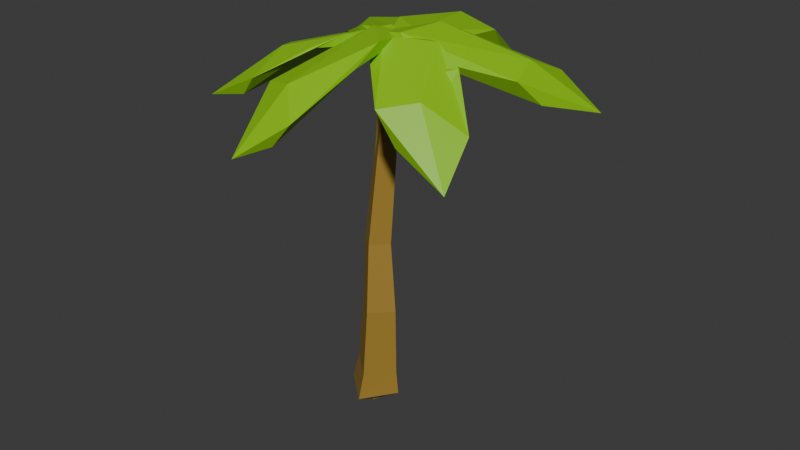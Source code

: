 # Source: palm_tree1.blend  (saved by Blender 4.5.88; exported with 4.5.12 LTS)
import bpy
from mathutils import Matrix  # noqa: F401  (used for matrix-valued properties, if any)

bpy.ops.wm.read_factory_settings(use_empty=True)
scene = bpy.context.scene
scene.name = 'Scene'

# ---- collections
col_collection = bpy.data.collections.new('Collection'); scene.collection.children.link(col_collection)

# ---- materials (node trees are filled in below, after node groups)
mat_material = bpy.data.materials.new('Material')
mat_material.alpha_threshold = 0.0
mat_material.roughness = 0.5
mat_material.line_color = (0.0, 0.0, 0.0, 1.0)
mat_material_001 = bpy.data.materials.new('Material.001')
mat_material_003 = bpy.data.materials.new('Material.003')

# ---- material node trees
mat_material.use_nodes = True; mat_material.node_tree.nodes.clear()
_N = mat_material.node_tree.nodes; _L = mat_material.node_tree.links
n0 = _N.new('ShaderNodeOutputMaterial'); n0.name = 'Material Output'; n0.location = (200, 100)
n1 = _N.new('ShaderNodeBsdfPrincipled'); n1.name = 'Principled BSDF'; n1.location = (-200, 100)
n1.inputs[0].default_value = (0.3505, 0.219, 0.03489, 1.0)
n1.inputs[3].default_value = 1.45
_L.new(n1.outputs[0], n0.inputs[0])
n0.is_active_output = True
mat_material_001.use_nodes = True; mat_material_001.node_tree.nodes.clear()
_N = mat_material_001.node_tree.nodes; _L = mat_material_001.node_tree.links
n0 = _N.new('ShaderNodeBsdfPrincipled'); n0.name = 'Principled BSDF'; n0.location = (-200, 100)
n0.inputs[0].default_value = (0.2732, 0.6132, 0.0, 1.0)
n1 = _N.new('ShaderNodeOutputMaterial'); n1.name = 'Material Output'; n1.location = (200, 100)
_L.new(n0.outputs[0], n1.inputs[0])
n1.is_active_output = True
mat_material_003.use_nodes = True; mat_material_003.node_tree.nodes.clear()
_N = mat_material_003.node_tree.nodes; _L = mat_material_003.node_tree.links
n0 = _N.new('ShaderNodeBsdfPrincipled'); n0.name = 'Principled BSDF'; n0.location = (-200, 100)
n0.inputs[0].default_value = (0.8002, 0.4669, 0.1665, 1.0)
n1 = _N.new('ShaderNodeOutputMaterial'); n1.name = 'Material Output'; n1.location = (200, 100)
_L.new(n0.outputs[0], n1.inputs[0])
n1.is_active_output = True

# ---- world
world_world = bpy.data.worlds.new('World'); scene.world = world_world
world_world.use_nodes = True; world_world.node_tree.nodes.clear()
_N = world_world.node_tree.nodes; _L = world_world.node_tree.links
n0 = _N.new('ShaderNodeOutputWorld'); n0.name = 'World Output'; n0.location = (200, 100)
n1 = _N.new('ShaderNodeBackground'); n1.name = 'Background'; n1.location = (-200, 100)
n1.inputs[0].default_value = (0.05088, 0.05088, 0.05088, 1.0)
_L.new(n1.outputs[0], n0.inputs[0])
n0.is_active_output = True
world_world.color = (0.05088, 0.05088, 0.05088)
world_world.sun_shadow_jitter_overblur = 0.0

# ---- meshes
me_cube = bpy.data.meshes.new('Cube')
me_cube.from_pydata([(0.0, 0.0, -0.5822), (0.3433, 0.2583, 8.977), (0.2733, -0.07403, 3.023), (0.06991, 0.08028, -1.057), (0.1424, 0.06078, 5.615), (0.8356, 0.01429, 13.08), (0.1366, -0.03702, 0.4188)], [(4, 1), (6, 2), (3, 0), (2, 4), (1, 5), (0, 6)], [])
_uv = me_cube.uv_layers.new(name='UVMap')
_uv.uv.foreach_set('vector', [])
me_cube.materials.append(mat_material)
me_cube.use_mirror_vertex_groups = False
me_cube.update()
me_icosphere_003 = bpy.data.meshes.new('Icosphere.003')
me_icosphere_003.from_pydata([(0.05688, 2.451, -0.6848), (1.149, 1.161, -0.2543), (-0.1467, -0.3834, -0.02461), (-1.248, 2.742, -0.4485), (-0.5684, 5.641, -2.38), (0.9028, 4.814, -1.82), (0.5188, 0.6553, 0.2481), (-0.9626, 1.632, 0.128), (-1.203, 5.43, -1.703), (0.1088, 6.682, -2.614), (1.178, 4.091, -0.7962), (-0.2763, 4.181, -0.4007)], [], [(0, 1, 2), (1, 0, 5), (0, 2, 3), (0, 3, 4), (0, 4, 5), (1, 5, 10), (2, 1, 6), (3, 2, 7), (4, 3, 8), (5, 4, 9), (1, 10, 6), (2, 6, 7), (3, 7, 8), (4, 8, 9), (5, 9, 10), (6, 10, 11), (7, 6, 11), (8, 7, 11), (9, 8, 11), (10, 9, 11)])
_uv = me_icosphere_003.uv_layers.new(name='UVMap')
_uv.uv.foreach_set('vector', [0.1818, 0.0, 0.2727, 0.1575, 0.09091, 0.1575, 0.2727, 0.1575, 0.3636, 0.0, 0.4545, 0.1575, 0.9091, 0.0, 1.0, 0.1575, 0.8182, 0.1575, 0.7273, 0.0, 0.8182, 0.1575, 0.6364, 0.1575, 0.5455, 0.0, 0.6364, 0.1575, 0.4545, 0.1575, 0.2727, 0.1575, 0.4545, 0.1575, 0.3636, 0.3149, 0.09091, 0.1575, 0.2727, 0.1575, 0.1818, 0.3149, 0.8182, 0.1575, 1.0, 0.1575, 0.9091, 0.3149, 0.6364, 0.1575, 0.8182, 0.1575, 0.7273, 0.3149, 0.4545, 0.1575, 0.6364, 0.1575, 0.5455, 0.3149, 0.2727, 0.1575, 0.3636, 0.3149, 0.1818, 0.3149, 0.09091, 0.1575, 0.1818, 0.3149, 0.0, 0.3149, 0.8182, 0.1575, 0.9091, 0.3149, 0.7273, 0.3149, 0.6364, 0.1575, 0.7273, 0.3149, 0.5455, 0.3149, 0.4545, 0.1575, 0.5455, 0.3149, 0.3636, 0.3149, 0.1818, 0.3149, 0.3636, 0.3149, 0.2727, 0.4724, 0.0, 0.3149, 0.1818, 0.3149, 0.09091, 0.4724, 0.7273, 0.3149, 0.9091, 0.3149, 0.8182, 0.4724, 0.5455, 0.3149, 0.7273, 0.3149, 0.6364, 0.4724, 0.3636, 0.3149, 0.5455, 0.3149, 0.4545, 0.4724])
me_icosphere_003.materials.append(mat_material_001)
me_icosphere_003.update()
me_icosphere_006 = bpy.data.meshes.new('Icosphere.006')
me_icosphere_006.from_pydata([(0.05688, 2.451, -0.6848), (1.149, 1.161, -0.2543), (-0.1467, -0.3834, -0.02461), (-1.248, 2.742, -0.4485), (-1.135, 5.771, -2.348), (0.4767, 5.111, -1.988), (0.5188, 0.6553, 0.2481), (-0.9626, 1.632, 0.128), (-1.658, 5.468, -1.613), (-0.6149, 6.891, -2.614), (0.9501, 4.4, -1.031), (-0.3695, 4.62, -0.7994)], [], [(0, 1, 2), (1, 0, 5), (0, 2, 3), (0, 3, 4), (0, 4, 5), (1, 5, 10), (2, 1, 6), (3, 2, 7), (4, 3, 8), (5, 4, 9), (1, 10, 6), (2, 6, 7), (3, 7, 8), (4, 8, 9), (5, 9, 10), (6, 10, 11), (7, 6, 11), (8, 7, 11), (9, 8, 11), (10, 9, 11)])
_uv = me_icosphere_006.uv_layers.new(name='UVMap')
_uv.uv.foreach_set('vector', [0.1818, 0.0, 0.2727, 0.1575, 0.09091, 0.1575, 0.2727, 0.1575, 0.3636, 0.0, 0.4545, 0.1575, 0.9091, 0.0, 1.0, 0.1575, 0.8182, 0.1575, 0.7273, 0.0, 0.8182, 0.1575, 0.6364, 0.1575, 0.5455, 0.0, 0.6364, 0.1575, 0.4545, 0.1575, 0.2727, 0.1575, 0.4545, 0.1575, 0.3636, 0.3149, 0.09091, 0.1575, 0.2727, 0.1575, 0.1818, 0.3149, 0.8182, 0.1575, 1.0, 0.1575, 0.9091, 0.3149, 0.6364, 0.1575, 0.8182, 0.1575, 0.7273, 0.3149, 0.4545, 0.1575, 0.6364, 0.1575, 0.5455, 0.3149, 0.2727, 0.1575, 0.3636, 0.3149, 0.1818, 0.3149, 0.09091, 0.1575, 0.1818, 0.3149, 0.0, 0.3149, 0.8182, 0.1575, 0.9091, 0.3149, 0.7273, 0.3149, 0.6364, 0.1575, 0.7273, 0.3149, 0.5455, 0.3149, 0.4545, 0.1575, 0.5455, 0.3149, 0.3636, 0.3149, 0.1818, 0.3149, 0.3636, 0.3149, 0.2727, 0.4724, 0.0, 0.3149, 0.1818, 0.3149, 0.09091, 0.4724, 0.7273, 0.3149, 0.9091, 0.3149, 0.8182, 0.4724, 0.5455, 0.3149, 0.7273, 0.3149, 0.6364, 0.4724, 0.3636, 0.3149, 0.5455, 0.3149, 0.4545, 0.4724])
me_icosphere_006.materials.append(mat_material_001)
me_icosphere_006.update()
me_icosphere_007 = bpy.data.meshes.new('Icosphere.007')
me_icosphere_007.from_pydata([(0.05688, 2.451, -0.6848), (1.149, 1.161, -0.2543), (-0.1467, -0.3834, -0.02461), (-1.248, 2.742, -0.4485), (-0.3628, 4.75, -2.684), (1.199, 4.095, -2.14), (0.5188, 0.6553, 0.2481), (-0.9626, 1.632, 0.128), (-0.9161, 4.645, -1.917), (0.2301, 5.753, -3.172), (1.611, 3.585, -1.038), (0.3038, 3.925, -0.8996)], [], [(0, 1, 2), (1, 0, 5), (0, 2, 3), (0, 3, 4), (0, 4, 5), (1, 5, 10), (2, 1, 6), (3, 2, 7), (4, 3, 8), (5, 4, 9), (1, 10, 6), (2, 6, 7), (3, 7, 8), (4, 8, 9), (5, 9, 10), (6, 10, 11), (7, 6, 11), (8, 7, 11), (9, 8, 11), (10, 9, 11)])
_uv = me_icosphere_007.uv_layers.new(name='UVMap')
_uv.uv.foreach_set('vector', [0.1818, 0.0, 0.2727, 0.1575, 0.09091, 0.1575, 0.2727, 0.1575, 0.3636, 0.0, 0.4545, 0.1575, 0.9091, 0.0, 1.0, 0.1575, 0.8182, 0.1575, 0.7273, 0.0, 0.8182, 0.1575, 0.6364, 0.1575, 0.5455, 0.0, 0.6364, 0.1575, 0.4545, 0.1575, 0.2727, 0.1575, 0.4545, 0.1575, 0.3636, 0.3149, 0.09091, 0.1575, 0.2727, 0.1575, 0.1818, 0.3149, 0.8182, 0.1575, 1.0, 0.1575, 0.9091, 0.3149, 0.6364, 0.1575, 0.8182, 0.1575, 0.7273, 0.3149, 0.4545, 0.1575, 0.6364, 0.1575, 0.5455, 0.3149, 0.2727, 0.1575, 0.3636, 0.3149, 0.1818, 0.3149, 0.09091, 0.1575, 0.1818, 0.3149, 0.0, 0.3149, 0.8182, 0.1575, 0.9091, 0.3149, 0.7273, 0.3149, 0.6364, 0.1575, 0.7273, 0.3149, 0.5455, 0.3149, 0.4545, 0.1575, 0.5455, 0.3149, 0.3636, 0.3149, 0.1818, 0.3149, 0.3636, 0.3149, 0.2727, 0.4724, 0.0, 0.3149, 0.1818, 0.3149, 0.09091, 0.4724, 0.7273, 0.3149, 0.9091, 0.3149, 0.8182, 0.4724, 0.5455, 0.3149, 0.7273, 0.3149, 0.6364, 0.4724, 0.3636, 0.3149, 0.5455, 0.3149, 0.4545, 0.4724])
me_icosphere_007.materials.append(mat_material_001)
me_icosphere_007.update()
me_icosphere_008 = bpy.data.meshes.new('Icosphere.008')
me_icosphere_008.from_pydata([(0.05688, 2.451, -0.6848), (1.149, 1.161, -0.2543), (-0.1467, -0.3834, -0.02461), (-1.248, 2.742, -0.4485), (-0.5644, 5.392, -2.481), (1.048, 4.732, -2.121), (0.5188, 0.6553, 0.2481), (-0.9626, 1.632, 0.128), (-1.087, 5.089, -1.746), (-0.04394, 6.512, -2.748), (1.521, 4.021, -1.165), (0.2015, 4.242, -0.9327)], [], [(0, 1, 2), (1, 0, 5), (0, 2, 3), (0, 3, 4), (0, 4, 5), (1, 5, 10), (2, 1, 6), (3, 2, 7), (4, 3, 8), (5, 4, 9), (1, 10, 6), (2, 6, 7), (3, 7, 8), (4, 8, 9), (5, 9, 10), (6, 10, 11), (7, 6, 11), (8, 7, 11), (9, 8, 11), (10, 9, 11)])
_uv = me_icosphere_008.uv_layers.new(name='UVMap')
_uv.uv.foreach_set('vector', [0.1818, 0.0, 0.2727, 0.1575, 0.09091, 0.1575, 0.2727, 0.1575, 0.3636, 0.0, 0.4545, 0.1575, 0.9091, 0.0, 1.0, 0.1575, 0.8182, 0.1575, 0.7273, 0.0, 0.8182, 0.1575, 0.6364, 0.1575, 0.5455, 0.0, 0.6364, 0.1575, 0.4545, 0.1575, 0.2727, 0.1575, 0.4545, 0.1575, 0.3636, 0.3149, 0.09091, 0.1575, 0.2727, 0.1575, 0.1818, 0.3149, 0.8182, 0.1575, 1.0, 0.1575, 0.9091, 0.3149, 0.6364, 0.1575, 0.8182, 0.1575, 0.7273, 0.3149, 0.4545, 0.1575, 0.6364, 0.1575, 0.5455, 0.3149, 0.2727, 0.1575, 0.3636, 0.3149, 0.1818, 0.3149, 0.09091, 0.1575, 0.1818, 0.3149, 0.0, 0.3149, 0.8182, 0.1575, 0.9091, 0.3149, 0.7273, 0.3149, 0.6364, 0.1575, 0.7273, 0.3149, 0.5455, 0.3149, 0.4545, 0.1575, 0.5455, 0.3149, 0.3636, 0.3149, 0.1818, 0.3149, 0.3636, 0.3149, 0.2727, 0.4724, 0.0, 0.3149, 0.1818, 0.3149, 0.09091, 0.4724, 0.7273, 0.3149, 0.9091, 0.3149, 0.8182, 0.4724, 0.5455, 0.3149, 0.7273, 0.3149, 0.6364, 0.4724, 0.3636, 0.3149, 0.5455, 0.3149, 0.4545, 0.4724])
me_icosphere_008.materials.append(mat_material_001)
me_icosphere_008.update()
me_icosphere_009 = bpy.data.meshes.new('Icosphere.009')
me_icosphere_009.from_pydata([(0.05688, 2.451, -0.6848), (1.149, 1.161, -0.2543), (-0.1467, -0.3834, -0.02461), (-1.248, 2.742, -0.4485), (-1.48, 5.016, -2.294), (0.2682, 5.045, -1.966), (0.5188, 0.6553, 0.2481), (-0.9626, 1.632, 0.128), (-1.823, 4.502, -1.571), (-1.457, 6.26, -2.515), (1.005, 4.549, -1.041), (-0.2879, 4.213, -0.7965)], [], [(0, 1, 2), (1, 0, 5), (0, 2, 3), (0, 3, 4), (0, 4, 5), (1, 5, 10), (2, 1, 6), (3, 2, 7), (4, 3, 8), (5, 4, 9), (1, 10, 6), (2, 6, 7), (3, 7, 8), (4, 8, 9), (5, 9, 10), (6, 10, 11), (7, 6, 11), (8, 7, 11), (9, 8, 11), (10, 9, 11)])
_uv = me_icosphere_009.uv_layers.new(name='UVMap')
_uv.uv.foreach_set('vector', [0.1818, 0.0, 0.2727, 0.1575, 0.09091, 0.1575, 0.2727, 0.1575, 0.3636, 0.0, 0.4545, 0.1575, 0.9091, 0.0, 1.0, 0.1575, 0.8182, 0.1575, 0.7273, 0.0, 0.8182, 0.1575, 0.6364, 0.1575, 0.5455, 0.0, 0.6364, 0.1575, 0.4545, 0.1575, 0.2727, 0.1575, 0.4545, 0.1575, 0.3636, 0.3149, 0.09091, 0.1575, 0.2727, 0.1575, 0.1818, 0.3149, 0.8182, 0.1575, 1.0, 0.1575, 0.9091, 0.3149, 0.6364, 0.1575, 0.8182, 0.1575, 0.7273, 0.3149, 0.4545, 0.1575, 0.6364, 0.1575, 0.5455, 0.3149, 0.2727, 0.1575, 0.3636, 0.3149, 0.1818, 0.3149, 0.09091, 0.1575, 0.1818, 0.3149, 0.0, 0.3149, 0.8182, 0.1575, 0.9091, 0.3149, 0.7273, 0.3149, 0.6364, 0.1575, 0.7273, 0.3149, 0.5455, 0.3149, 0.4545, 0.1575, 0.5455, 0.3149, 0.3636, 0.3149, 0.1818, 0.3149, 0.3636, 0.3149, 0.2727, 0.4724, 0.0, 0.3149, 0.1818, 0.3149, 0.09091, 0.4724, 0.7273, 0.3149, 0.9091, 0.3149, 0.8182, 0.4724, 0.5455, 0.3149, 0.7273, 0.3149, 0.6364, 0.4724, 0.3636, 0.3149, 0.5455, 0.3149, 0.4545, 0.4724])
me_icosphere_009.materials.append(mat_material_001)
me_icosphere_009.update()
me_icosphere_010 = bpy.data.meshes.new('Icosphere.010')
me_icosphere_010.from_pydata([(0.05688, 2.451, -0.6848), (1.149, 1.161, -0.2543), (-0.1467, -0.3834, -0.02461), (-1.248, 2.742, -0.4485), (-0.5664, 5.106, -2.357), (0.8798, 4.476, -1.535), (0.5188, 0.6553, 0.2481), (-0.9626, 1.632, 0.128), (-1.245, 5.012, -1.697), (0.09741, 6.104, -2.756), (1.095, 3.993, -0.3663), (-0.2179, 4.324, -0.4664)], [], [(0, 1, 2), (1, 0, 5), (0, 2, 3), (0, 3, 4), (0, 4, 5), (1, 5, 10), (2, 1, 6), (3, 2, 7), (4, 3, 8), (5, 4, 9), (1, 10, 6), (2, 6, 7), (3, 7, 8), (4, 8, 9), (5, 9, 10), (6, 10, 11), (7, 6, 11), (8, 7, 11), (9, 8, 11), (10, 9, 11)])
_uv = me_icosphere_010.uv_layers.new(name='UVMap')
_uv.uv.foreach_set('vector', [0.1818, 0.0, 0.2727, 0.1575, 0.09091, 0.1575, 0.2727, 0.1575, 0.3636, 0.0, 0.4545, 0.1575, 0.9091, 0.0, 1.0, 0.1575, 0.8182, 0.1575, 0.7273, 0.0, 0.8182, 0.1575, 0.6364, 0.1575, 0.5455, 0.0, 0.6364, 0.1575, 0.4545, 0.1575, 0.2727, 0.1575, 0.4545, 0.1575, 0.3636, 0.3149, 0.09091, 0.1575, 0.2727, 0.1575, 0.1818, 0.3149, 0.8182, 0.1575, 1.0, 0.1575, 0.9091, 0.3149, 0.6364, 0.1575, 0.8182, 0.1575, 0.7273, 0.3149, 0.4545, 0.1575, 0.6364, 0.1575, 0.5455, 0.3149, 0.2727, 0.1575, 0.3636, 0.3149, 0.1818, 0.3149, 0.09091, 0.1575, 0.1818, 0.3149, 0.0, 0.3149, 0.8182, 0.1575, 0.9091, 0.3149, 0.7273, 0.3149, 0.6364, 0.1575, 0.7273, 0.3149, 0.5455, 0.3149, 0.4545, 0.1575, 0.5455, 0.3149, 0.3636, 0.3149, 0.1818, 0.3149, 0.3636, 0.3149, 0.2727, 0.4724, 0.0, 0.3149, 0.1818, 0.3149, 0.09091, 0.4724, 0.7273, 0.3149, 0.9091, 0.3149, 0.8182, 0.4724, 0.5455, 0.3149, 0.7273, 0.3149, 0.6364, 0.4724, 0.3636, 0.3149, 0.5455, 0.3149, 0.4545, 0.4724])
me_icosphere_010.materials.append(mat_material_001)
me_icosphere_010.update()
me_cube_001 = bpy.data.meshes.new('Cube.001')
me_cube_001.from_pydata([(0.3794, -0.2037, 8.974), (-0.1169, 0.222, 9.019), (0.3071, 0.7203, 8.981), (0.8034, 0.2946, 8.936), (0.3344, -0.8033, 3.037), (-0.4562, -0.1351, 3.025), (0.2122, 0.6553, 3.009), (1.003, -0.01296, 3.021), (0.1885, -0.4942, 5.646), (-0.4134, 0.01494, 5.62), (0.09635, 0.6157, 5.585), (0.6982, 0.1066, 5.61), (0.8437, -0.09859, 13.08), (0.7233, 0.005319, 13.1), (0.8275, 0.1272, 13.09), (0.9479, 0.02326, 13.07), (0.207, -0.8977, 0.3901), (-0.7207, -0.1097, 0.4978), (0.0663, 0.8237, 0.4474), (0.994, 0.03567, 0.3398), (0.2327, -0.4275, 6.414), (-0.3449, 0.06366, 6.42), (0.1442, 0.6395, 6.357), (0.7217, 0.1484, 6.351), (0.2719, -0.3683, 7.096), (-0.2851, 0.1053, 7.102), (0.1865, 0.6606, 7.041), (0.7435, 0.187, 7.035), (0.3094, -0.3117, 7.748), (-0.2278, 0.1451, 7.753), (0.2271, 0.6807, 7.695), (0.7643, 0.2239, 7.69), (0.3458, -0.2567, 8.382), (-0.1722, 0.1838, 8.387), (0.2665, 0.7003, 8.33), (0.7845, 0.2598, 8.325), (0.2535, -0.8637, 1.348), (-0.6261, -0.1184, 1.405), (0.1189, 0.7628, 1.378), (0.9984, 0.01756, 1.321), (0.2944, -0.8329, 2.195), (-0.539, -0.1269, 2.249), (0.1668, 0.708, 2.224), (1.0, 0.001952, 2.17), (0.2785, -0.6853, 4.045), (-0.4391, -0.0795, 3.977), (0.1686, 0.6396, 3.971), (0.8862, 0.03387, 4.038), (0.2321, -0.5867, 4.871), (-0.4255, -0.03165, 4.809), (0.1314, 0.6273, 4.803), (0.7889, 0.07223, 4.865), (0.4815, -0.1794, 9.875), (0.07295, 0.173, 9.945), (0.4264, 0.5863, 9.927), (0.835, 0.2338, 9.857), (0.5382, -0.1668, 10.38), (0.1747, 0.1468, 10.44), (0.4891, 0.5144, 10.42), (0.8526, 0.2009, 10.36), (0.5846, -0.1564, 10.79), (0.258, 0.1253, 10.84), (0.5405, 0.4556, 10.83), (0.8671, 0.1739, 10.77), (0.6254, -0.1473, 11.15), (0.3313, 0.1064, 11.2), (0.5857, 0.4039, 11.18), (0.8798, 0.1502, 11.13), (0.6625, -0.139, 11.47), (0.3979, 0.08921, 11.52), (0.6268, 0.3569, 11.51), (0.8914, 0.1286, 11.46), (0.6969, -0.1314, 11.78), (0.4596, 0.0733, 11.82), (0.6649, 0.3133, 11.81), (0.9021, 0.1086, 11.77), (0.7292, -0.1242, 12.06), (0.5176, 0.05836, 12.1), (0.7006, 0.2724, 12.09), (0.9122, 0.08987, 12.05), (0.7597, -0.1173, 12.33), (0.5724, 0.04421, 12.37), (0.7345, 0.2337, 12.36), (0.9217, 0.0721, 12.33), (0.7889, -0.1108, 12.59), (0.6248, 0.03072, 12.62), (0.7667, 0.1967, 12.61), (0.9308, 0.05515, 12.58), (0.8168, -0.1046, 12.84), (0.675, 0.01778, 12.86), (0.7977, 0.1613, 12.86), (0.9396, 0.0389, 12.83)], [], [(15, 14, 13, 12), (20, 21, 9, 8), (21, 22, 10, 9), (22, 23, 11, 10), (23, 20, 8, 11), (24, 25, 21, 20), (25, 26, 22, 21), (26, 27, 23, 22), (27, 24, 20, 23), (28, 29, 25, 24), (29, 30, 26, 25), (30, 31, 27, 26), (31, 28, 24, 27), (32, 33, 29, 28), (33, 34, 30, 29), (34, 35, 31, 30), (35, 32, 28, 31), (0, 1, 33, 32), (1, 2, 34, 33), (2, 3, 35, 34), (3, 0, 32, 35), (36, 37, 17, 16), (37, 38, 18, 17), (38, 39, 19, 18), (39, 36, 16, 19), (40, 41, 37, 36), (41, 42, 38, 37), (42, 43, 39, 38), (43, 40, 36, 39), (4, 5, 41, 40), (5, 6, 42, 41), (6, 7, 43, 42), (7, 4, 40, 43), (44, 45, 5, 4), (45, 46, 6, 5), (46, 47, 7, 6), (47, 44, 4, 7), (48, 49, 45, 44), (49, 50, 46, 45), (50, 51, 47, 46), (51, 48, 44, 47), (8, 9, 49, 48), (9, 10, 50, 49), (10, 11, 51, 50), (11, 8, 48, 51), (52, 53, 1, 0), (53, 54, 2, 1), (54, 55, 3, 2), (55, 52, 0, 3), (56, 57, 53, 52), (57, 58, 54, 53), (58, 59, 55, 54), (59, 56, 52, 55), (60, 61, 57, 56), (61, 62, 58, 57), (62, 63, 59, 58), (63, 60, 56, 59), (64, 65, 61, 60), (65, 66, 62, 61), (66, 67, 63, 62), (67, 64, 60, 63), (68, 69, 65, 64), (69, 70, 66, 65), (70, 71, 67, 66), (71, 68, 64, 67), (72, 73, 69, 68), (73, 74, 70, 69), (74, 75, 71, 70), (75, 72, 68, 71), (76, 77, 73, 72), (77, 78, 74, 73), (78, 79, 75, 74), (79, 76, 72, 75), (80, 81, 77, 76), (81, 82, 78, 77), (82, 83, 79, 78), (83, 80, 76, 79), (84, 85, 81, 80), (85, 86, 82, 81), (86, 87, 83, 82), (87, 84, 80, 83), (88, 89, 85, 84), (89, 90, 86, 85), (90, 91, 87, 86), (91, 88, 84, 87), (12, 13, 89, 88), (13, 14, 90, 89), (14, 15, 91, 90), (15, 12, 88, 91), (17, 18, 19, 16)])
me_cube_001.polygons.foreach_set('material_index', [0, 0, 0, 0, 0, 0, 0, 0, 0, 0, 0, 0, 0, 0, 0, 0, 0, 0, 0, 0, 0, 0, 0, 0, 0, 0, 0, 0, 0, 0, 0, 0, 0, 0, 0, 0, 0, 0, 0, 0, 0, 0, 0, 0, 0, 0, 0, 0, 0, 0, 0, 0, 0, 0, 0, 0, 0, 0, 0, 0, 0, 0, 0, 0, 0, 0, 0, 0, 0, 0, 0, 0, 0, 0, 0, 0, 0, 0, 0, 0, 0, 0, 0, 0, 0, 0, 0, 0, 0, 1])
me_cube_001.materials.append(mat_material)
me_cube_001.materials.append(mat_material_003)
me_cube_001.use_mirror_vertex_groups = False
me_cube_001.update()
me_cube_002 = bpy.data.meshes.new('Cube.002')
me_cube_002.from_pydata([(0.0803, -1.046, -0.6891), (-1.051, -0.07941, -0.5949), (-0.0803, 1.046, -0.4752), (1.051, 0.07941, -0.5694), (0.09455, -0.2224, -1.104), (-0.2333, 0.06308, -1.104), (0.04526, 0.3829, -1.009), (0.3731, 0.09749, -1.009), (0.207, -0.8977, 0.3901), (-0.7207, -0.1097, 0.4978), (0.0663, 0.8237, 0.4474), (0.994, 0.03567, 0.3398)], [], [(4, 5, 6, 7), (0, 1, 5, 4), (1, 2, 6, 5), (2, 3, 7, 6), (3, 0, 4, 7), (8, 9, 1, 0), (9, 10, 2, 1), (10, 11, 3, 2), (11, 8, 0, 3), (9, 8, 11, 10)])
me_cube_002.polygons.foreach_set('material_index', [0, 0, 0, 0, 0, 0, 0, 0, 0, 1])
me_cube_002.materials.append(mat_material)
me_cube_002.materials.append(mat_material_003)
me_cube_002.use_mirror_vertex_groups = False
me_cube_002.update()

# ---- objects
ob_wood = bpy.data.objects.new('Wood', me_cube)
ob_leaf_003 = bpy.data.objects.new('Leaf.003', me_icosphere_003)
ob_leaf_001 = bpy.data.objects.new('Leaf.001', me_icosphere_006)
ob_leaf_002 = bpy.data.objects.new('Leaf.002', me_icosphere_007)
ob_leaf_004 = bpy.data.objects.new('Leaf.004', me_icosphere_008)
ob_leaf_006 = bpy.data.objects.new('Leaf.006', me_icosphere_009)
ob_leaf_007 = bpy.data.objects.new('Leaf.007', me_icosphere_010)
ob_trunk = bpy.data.objects.new('Trunk', me_cube_001)
ob_stump = bpy.data.objects.new('Stump', me_cube_002)

# ---- transforms, parenting, visibility, modifiers, constraints
ob_wood.location = (0.0, 0.0, 0.0)
ob_wood.lock_rotations_4d = False
ob_wood.empty_display_type = 'ARROWS'
ob_wood.lineart.crease_threshold = 0.0
_m = ob_wood.modifiers.new('Skin', 'SKIN')
_m.branch_smoothing = 1.0
_m.use_y_symmetry = True
ob_leaf_003.location = (0.9432, -0.06279, 13.1)
ob_leaf_003.rotation_euler = (0.0866, -0.02707, 0.03314)
ob_leaf_001.location = (0.6621, -0.1047, 13.31)
ob_leaf_001.rotation_euler = (0.03069, 0.05601, -1.116)
ob_leaf_002.location = (0.8583, 0.2034, 13.19)
ob_leaf_002.rotation_euler = (0.03069, 0.05601, -2.194)
ob_leaf_004.location = (0.9292, 0.3232, 13.29)
ob_leaf_004.rotation_euler = (0.03069, 0.05601, -3.332)
ob_leaf_006.location = (1.013, 0.4173, 13.09)
ob_leaf_006.rotation_euler = (0.03069, 0.05601, -4.4)
ob_leaf_007.location = (1.066, 0.1263, 12.94)
ob_leaf_007.rotation_euler = (0.03069, 0.05601, -5.397)
ob_trunk.location = (0.0, 0.0, 0.0)
ob_trunk.lock_rotations_4d = False
ob_trunk.empty_display_type = 'ARROWS'
ob_trunk.lineart.crease_threshold = 0.0
ob_stump.location = (0.0, 0.0, 0.0)
ob_stump.lock_rotations_4d = False
ob_stump.empty_display_type = 'ARROWS'
ob_stump.lineart.crease_threshold = 0.0

# ---- collection membership
col_collection.objects.link(ob_wood)
col_collection.objects.link(ob_leaf_003)
col_collection.objects.link(ob_leaf_001)
col_collection.objects.link(ob_leaf_002)
col_collection.objects.link(ob_leaf_004)
col_collection.objects.link(ob_leaf_006)
col_collection.objects.link(ob_leaf_007)
col_collection.objects.link(ob_trunk)
col_collection.objects.link(ob_stump)

# ---- scene / render settings (as saved in the file)
scene.frame_start = 1; scene.frame_end = 250; scene.frame_set(17)
scene.render.engine = 'BLENDER_EEVEE_NEXT'
bpy.context.view_layer.update()

# ---- added for rendering (the .blend has no active camera and no usable light): camera, sun
cam_auto = bpy.data.cameras.new('AutoCamera')
cam_auto.lens = 50.0
cam_auto.sensor_width = 36.0
cam_auto.clip_end = 1000.0
ob_auto_camera = bpy.data.objects.new('AutoCamera', cam_auto)
scene.collection.objects.link(ob_auto_camera)
ob_auto_camera.location = (22.9967, -26.1501, 24.0093)
ob_auto_camera.rotation_euler = (1.09748, -7.21219e-08, 0.694738)
scene.camera = ob_auto_camera
light_auto_sun = bpy.data.lights.new('AutoSun', 'SUN')
light_auto_sun.energy = 3.0
light_auto_sun.angle = 0.0523599
ob_auto_sun = bpy.data.objects.new('AutoSun', light_auto_sun)
scene.collection.objects.link(ob_auto_sun)
ob_auto_sun.rotation_euler = (0.872665, 0.174533, 0.523599)
bpy.context.view_layer.update()
